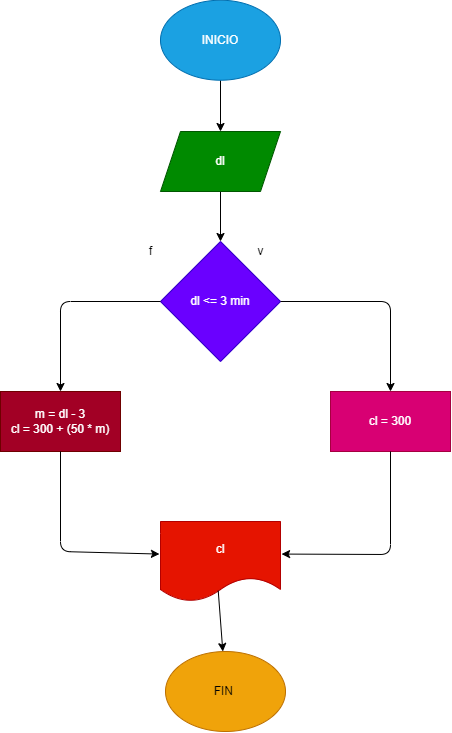

The diagram above was exported from draw.io. Its source (the exported page's mxGraphModel, read from the mxfile embedded in the PNG):
<mxGraphModel dx="640" dy="533" grid="1" gridSize="10" guides="1" tooltips="1" connect="1" arrows="1" fold="1" page="1" pageScale="1" pageWidth="1200" pageHeight="1920" math="0" shadow="0">
  <root>
    <mxCell id="0" />
    <mxCell id="1" parent="0" />
    <mxCell id="5" value="" style="edgeStyle=none;html=1;" edge="1" parent="1" source="2" target="4">
      <mxGeometry relative="1" as="geometry" />
    </mxCell>
    <mxCell id="2" value="INICIO" style="ellipse;whiteSpace=wrap;html=1;fillColor=#1ba1e2;fontColor=#ffffff;strokeColor=#006EAF;" vertex="1" parent="1">
      <mxGeometry x="540" y="18.72" width="120" height="80" as="geometry" />
    </mxCell>
    <mxCell id="7" value="" style="edgeStyle=none;html=1;" edge="1" parent="1" source="4" target="6">
      <mxGeometry relative="1" as="geometry" />
    </mxCell>
    <mxCell id="4" value="dl" style="shape=parallelogram;perimeter=parallelogramPerimeter;whiteSpace=wrap;html=1;fixedSize=1;fillColor=#008a00;fontColor=#ffffff;strokeColor=#005700;" vertex="1" parent="1">
      <mxGeometry x="540" y="150" width="120" height="60" as="geometry" />
    </mxCell>
    <mxCell id="6" value="dl &amp;lt;= 3 min&lt;br&gt;" style="rhombus;whiteSpace=wrap;html=1;fillColor=#6a00ff;fontColor=#ffffff;strokeColor=#3700CC;" vertex="1" parent="1">
      <mxGeometry x="540" y="260" width="120" height="120" as="geometry" />
    </mxCell>
    <mxCell id="8" value="cl = 300" style="whiteSpace=wrap;html=1;fillColor=#d80073;fontColor=#ffffff;strokeColor=#A50040;" vertex="1" parent="1">
      <mxGeometry x="710" y="410" width="120" height="60" as="geometry" />
    </mxCell>
    <mxCell id="9" value="" style="endArrow=classic;html=1;exitX=1;exitY=0.5;exitDx=0;exitDy=0;entryX=0.5;entryY=0;entryDx=0;entryDy=0;" edge="1" parent="1" source="6" target="8">
      <mxGeometry width="50" height="50" relative="1" as="geometry">
        <mxPoint x="570" y="530" as="sourcePoint" />
        <mxPoint x="620" y="480" as="targetPoint" />
        <Array as="points">
          <mxPoint x="770" y="320" />
        </Array>
      </mxGeometry>
    </mxCell>
    <mxCell id="10" value="v" style="text;html=1;align=center;verticalAlign=middle;resizable=0;points=[];autosize=1;strokeColor=none;fillColor=none;" vertex="1" parent="1">
      <mxGeometry x="625" y="255" width="30" height="30" as="geometry" />
    </mxCell>
    <mxCell id="11" value="f" style="text;html=1;align=center;verticalAlign=middle;resizable=0;points=[];autosize=1;strokeColor=none;fillColor=none;" vertex="1" parent="1">
      <mxGeometry x="515" y="255" width="30" height="30" as="geometry" />
    </mxCell>
    <mxCell id="13" value="m = dl - 3&lt;br&gt;cl = 300 + (50 * m)" style="rounded=0;whiteSpace=wrap;html=1;fillColor=#a20025;fontColor=#ffffff;strokeColor=#6F0000;" vertex="1" parent="1">
      <mxGeometry x="380" y="410" width="120" height="60" as="geometry" />
    </mxCell>
    <mxCell id="14" value="" style="endArrow=classic;html=1;exitX=0;exitY=0.5;exitDx=0;exitDy=0;entryX=0.5;entryY=0;entryDx=0;entryDy=0;" edge="1" parent="1" source="6" target="13">
      <mxGeometry width="50" height="50" relative="1" as="geometry">
        <mxPoint x="570" y="520" as="sourcePoint" />
        <mxPoint x="620" y="470" as="targetPoint" />
        <Array as="points">
          <mxPoint x="440" y="320" />
        </Array>
      </mxGeometry>
    </mxCell>
    <mxCell id="15" value="cl" style="shape=document;whiteSpace=wrap;html=1;boundedLbl=1;fillColor=#e51400;fontColor=#ffffff;strokeColor=#B20000;" vertex="1" parent="1">
      <mxGeometry x="540" y="540" width="120" height="80" as="geometry" />
    </mxCell>
    <mxCell id="16" value="" style="endArrow=classic;html=1;exitX=0.5;exitY=1;exitDx=0;exitDy=0;entryX=-0.009;entryY=0.407;entryDx=0;entryDy=0;entryPerimeter=0;" edge="1" parent="1" source="13" target="15">
      <mxGeometry width="50" height="50" relative="1" as="geometry">
        <mxPoint x="570" y="520" as="sourcePoint" />
        <mxPoint x="620" y="470" as="targetPoint" />
        <Array as="points">
          <mxPoint x="440" y="570" />
        </Array>
      </mxGeometry>
    </mxCell>
    <mxCell id="17" value="" style="endArrow=classic;html=1;exitX=0.5;exitY=1;exitDx=0;exitDy=0;entryX=1.009;entryY=0.407;entryDx=0;entryDy=0;entryPerimeter=0;" edge="1" parent="1" source="8" target="15">
      <mxGeometry width="50" height="50" relative="1" as="geometry">
        <mxPoint x="740" y="530" as="sourcePoint" />
        <mxPoint x="790" y="480" as="targetPoint" />
        <Array as="points">
          <mxPoint x="770" y="573" />
        </Array>
      </mxGeometry>
    </mxCell>
    <mxCell id="18" value="" style="endArrow=classic;html=1;exitX=0.481;exitY=0.865;exitDx=0;exitDy=0;exitPerimeter=0;" edge="1" parent="1" source="15" target="19">
      <mxGeometry width="50" height="50" relative="1" as="geometry">
        <mxPoint x="600" y="610" as="sourcePoint" />
        <mxPoint x="600" y="670" as="targetPoint" />
      </mxGeometry>
    </mxCell>
    <mxCell id="19" value="FIN&amp;nbsp;" style="ellipse;whiteSpace=wrap;html=1;fillColor=#f0a30a;fontColor=#000000;strokeColor=#BD7000;" vertex="1" parent="1">
      <mxGeometry x="545" y="670" width="120" height="80" as="geometry" />
    </mxCell>
  </root>
</mxGraphModel>